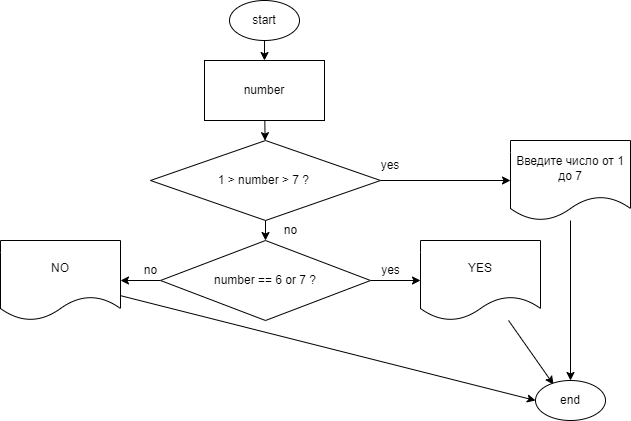

The diagram above was exported from draw.io. Its source (the exported page's mxGraphModel, read from the mxfile embedded in the PNG):
<mxGraphModel dx="596" dy="858" grid="1" gridSize="10" guides="1" tooltips="1" connect="1" arrows="1" fold="1" page="1" pageScale="1" pageWidth="827" pageHeight="1169" math="0" shadow="0">
  <root>
    <mxCell id="0" />
    <mxCell id="1" parent="0" />
    <mxCell id="4" value="" style="edgeStyle=none;html=1;" edge="1" parent="1" source="2" target="3">
      <mxGeometry relative="1" as="geometry" />
    </mxCell>
    <mxCell id="2" value="start" style="ellipse;whiteSpace=wrap;html=1;" vertex="1" parent="1">
      <mxGeometry x="379" y="40" width="70" height="40" as="geometry" />
    </mxCell>
    <mxCell id="6" value="" style="edgeStyle=none;html=1;" edge="1" parent="1" source="3" target="5">
      <mxGeometry relative="1" as="geometry" />
    </mxCell>
    <mxCell id="3" value="number" style="whiteSpace=wrap;html=1;" vertex="1" parent="1">
      <mxGeometry x="354" y="100" width="120" height="60" as="geometry" />
    </mxCell>
    <mxCell id="8" value="" style="edgeStyle=none;html=1;" edge="1" parent="1" source="5" target="7">
      <mxGeometry relative="1" as="geometry" />
    </mxCell>
    <mxCell id="12" value="" style="edgeStyle=none;html=1;fontColor=#000000;" edge="1" parent="1" source="5" target="11">
      <mxGeometry relative="1" as="geometry" />
    </mxCell>
    <mxCell id="5" value="1 &amp;gt; number&amp;nbsp;&amp;gt; 7 ?&amp;nbsp;" style="rhombus;whiteSpace=wrap;html=1;" vertex="1" parent="1">
      <mxGeometry x="300" y="180" width="230" height="80" as="geometry" />
    </mxCell>
    <mxCell id="22" style="edgeStyle=none;html=1;fontColor=#000000;entryX=0.5;entryY=0;entryDx=0;entryDy=0;" edge="1" parent="1" source="7" target="25">
      <mxGeometry relative="1" as="geometry">
        <mxPoint x="720" y="410" as="targetPoint" />
      </mxGeometry>
    </mxCell>
    <mxCell id="7" value="Введите число от 1 до 7" style="shape=document;whiteSpace=wrap;html=1;boundedLbl=1;" vertex="1" parent="1">
      <mxGeometry x="660" y="180" width="120" height="80" as="geometry" />
    </mxCell>
    <mxCell id="10" value="yes" style="text;html=1;strokeColor=none;fillColor=none;align=center;verticalAlign=middle;whiteSpace=wrap;rounded=0;labelBackgroundColor=#FFFFFF;fontColor=#000000;" vertex="1" parent="1">
      <mxGeometry x="510" y="190" width="60" height="30" as="geometry" />
    </mxCell>
    <mxCell id="17" value="" style="edgeStyle=none;html=1;fontColor=#000000;" edge="1" parent="1" source="11" target="16">
      <mxGeometry relative="1" as="geometry" />
    </mxCell>
    <mxCell id="20" value="" style="edgeStyle=none;html=1;fontColor=#000000;" edge="1" parent="1" source="11" target="19">
      <mxGeometry relative="1" as="geometry" />
    </mxCell>
    <mxCell id="11" value="number == 6 or 7 ?" style="rhombus;whiteSpace=wrap;html=1;" vertex="1" parent="1">
      <mxGeometry x="310" y="280" width="210" height="80" as="geometry" />
    </mxCell>
    <mxCell id="13" value="no" style="text;html=1;align=center;verticalAlign=middle;resizable=0;points=[];autosize=1;strokeColor=none;fillColor=none;fontColor=#000000;" vertex="1" parent="1">
      <mxGeometry x="425" y="260" width="30" height="20" as="geometry" />
    </mxCell>
    <mxCell id="24" style="edgeStyle=none;html=1;fontColor=#000000;entryX=0.257;entryY=0.1;entryDx=0;entryDy=0;entryPerimeter=0;" edge="1" parent="1" source="16" target="25">
      <mxGeometry relative="1" as="geometry">
        <mxPoint x="700" y="420" as="targetPoint" />
      </mxGeometry>
    </mxCell>
    <mxCell id="16" value="YES" style="shape=document;whiteSpace=wrap;html=1;boundedLbl=1;" vertex="1" parent="1">
      <mxGeometry x="570" y="280" width="120" height="80" as="geometry" />
    </mxCell>
    <mxCell id="18" value="yes" style="text;html=1;align=center;verticalAlign=middle;resizable=0;points=[];autosize=1;strokeColor=none;fillColor=none;fontColor=#000000;" vertex="1" parent="1">
      <mxGeometry x="525" y="300" width="30" height="20" as="geometry" />
    </mxCell>
    <mxCell id="23" style="edgeStyle=none;html=1;fontColor=#000000;entryX=0;entryY=0.5;entryDx=0;entryDy=0;" edge="1" parent="1" source="19" target="25">
      <mxGeometry relative="1" as="geometry">
        <mxPoint x="680" y="440" as="targetPoint" />
      </mxGeometry>
    </mxCell>
    <mxCell id="19" value="NO" style="shape=document;whiteSpace=wrap;html=1;boundedLbl=1;" vertex="1" parent="1">
      <mxGeometry x="150" y="280" width="120" height="80" as="geometry" />
    </mxCell>
    <mxCell id="21" value="no" style="text;html=1;align=center;verticalAlign=middle;resizable=0;points=[];autosize=1;strokeColor=none;fillColor=none;fontColor=#000000;" vertex="1" parent="1">
      <mxGeometry x="285" y="300" width="30" height="20" as="geometry" />
    </mxCell>
    <mxCell id="25" value="end" style="ellipse;whiteSpace=wrap;html=1;" vertex="1" parent="1">
      <mxGeometry x="685" y="420" width="70" height="40" as="geometry" />
    </mxCell>
  </root>
</mxGraphModel>